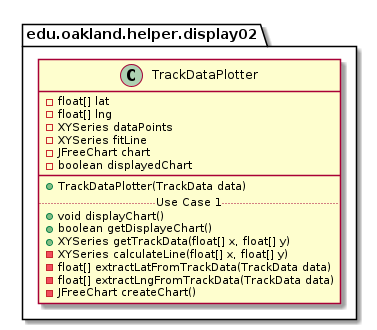

The diagram above was rendered by PlantUML. Its source (embedded in the PNG):
@startuml Display02HelperPackage_DirectDependencies

package edu.oakland.helper.display02 {
    
}


package edu.oakland.helper.display02 {
    
}


package edu.oakland.helper.display02 {
    class TrackDataPlotter {
        - float[] lat
        - float[] lng
        - XYSeries dataPoints
        - XYSeries fitLine
        - JFreeChart chart
        - boolean displayedChart
        __
        + TrackDataPlotter(TrackData data)
        .. Use Case 1 ..
        + void displayChart()
        + boolean getDisplayeChart()
        + XYSeries getTrackData(float[] x, float[] y)
        - XYSeries calculateLine(float[] x, float[] y)
        - float[] extractLatFromTrackData(TrackData data)
        - float[] extractLngFromTrackData(TrackData data)
        - JFreeChart createChart()
    }
}






@enduml